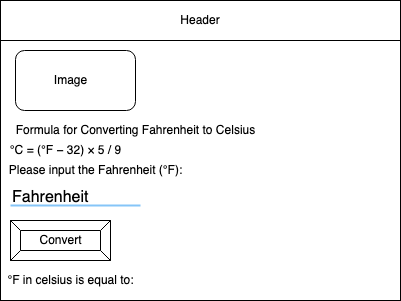

The diagram above was exported from draw.io. Its source (the exported page's mxGraphModel, read from the mxfile embedded in the PNG):
<mxGraphModel dx="1078" dy="781" grid="1" gridSize="10" guides="1" tooltips="1" connect="1" arrows="1" fold="1" page="1" pageScale="1" pageWidth="850" pageHeight="1100" math="0" shadow="0">
  <root>
    <mxCell id="0" />
    <mxCell id="1" parent="0" />
    <mxCell id="2" value="" style="rounded=0;whiteSpace=wrap;html=1;" parent="1" vertex="1">
      <mxGeometry x="80" y="80" width="400" height="300" as="geometry" />
    </mxCell>
    <mxCell id="3" value="Header" style="rounded=0;whiteSpace=wrap;html=1;" parent="1" vertex="1">
      <mxGeometry x="80" y="80" width="400" height="40" as="geometry" />
    </mxCell>
    <mxCell id="6" value="Convert" style="labelPosition=center;verticalLabelPosition=middle;align=center;html=1;shape=mxgraph.basic.button;dx=10;" parent="1" vertex="1">
      <mxGeometry x="90" y="300" width="100" height="40" as="geometry" />
    </mxCell>
    <mxCell id="7" value="Fahrenheit" style="text;fontSize=16;verticalAlign=middle;strokeColor=none;fillColor=none;" vertex="1" parent="1">
      <mxGeometry x="90" y="260" width="346" height="30" as="geometry" />
    </mxCell>
    <mxCell id="8" value="" style="dashed=0;shape=line;strokeWidth=2;noLabel=1;strokeColor=#0C8CF2;opacity=50;" vertex="1" parent="1">
      <mxGeometry x="90" y="280" width="130" height="10" as="geometry" />
    </mxCell>
    <mxCell id="9" value="Formula for Converting Fahrenheit to Celsius" style="text;html=1;resizable=0;autosize=1;align=center;verticalAlign=middle;points=[];fillColor=none;strokeColor=none;rounded=0;" vertex="1" parent="1">
      <mxGeometry x="90" y="200" width="250" height="20" as="geometry" />
    </mxCell>
    <mxCell id="10" value="℃ = (℉ − 32) × 5 / 9" style="text;html=1;resizable=0;autosize=1;align=center;verticalAlign=middle;points=[];fillColor=none;strokeColor=none;rounded=0;" vertex="1" parent="1">
      <mxGeometry x="80" y="220" width="130" height="20" as="geometry" />
    </mxCell>
    <mxCell id="11" value="Please input the Fahrenheit (℉):" style="text;html=1;resizable=0;autosize=1;align=center;verticalAlign=middle;points=[];fillColor=none;strokeColor=none;rounded=0;" vertex="1" parent="1">
      <mxGeometry x="80" y="240" width="190" height="20" as="geometry" />
    </mxCell>
    <mxCell id="12" value="℉ in celsius is equal to:" style="text;html=1;resizable=0;autosize=1;align=center;verticalAlign=middle;points=[];fillColor=none;strokeColor=none;rounded=0;" vertex="1" parent="1">
      <mxGeometry x="80" y="350" width="140" height="20" as="geometry" />
    </mxCell>
    <mxCell id="14" value="" style="rounded=1;whiteSpace=wrap;html=1;" vertex="1" parent="1">
      <mxGeometry x="95" y="130" width="120" height="60" as="geometry" />
    </mxCell>
    <mxCell id="15" value="Image" style="text;html=1;resizable=0;autosize=1;align=center;verticalAlign=middle;points=[];fillColor=none;strokeColor=none;rounded=0;" vertex="1" parent="1">
      <mxGeometry x="125" y="150" width="50" height="20" as="geometry" />
    </mxCell>
  </root>
</mxGraphModel>